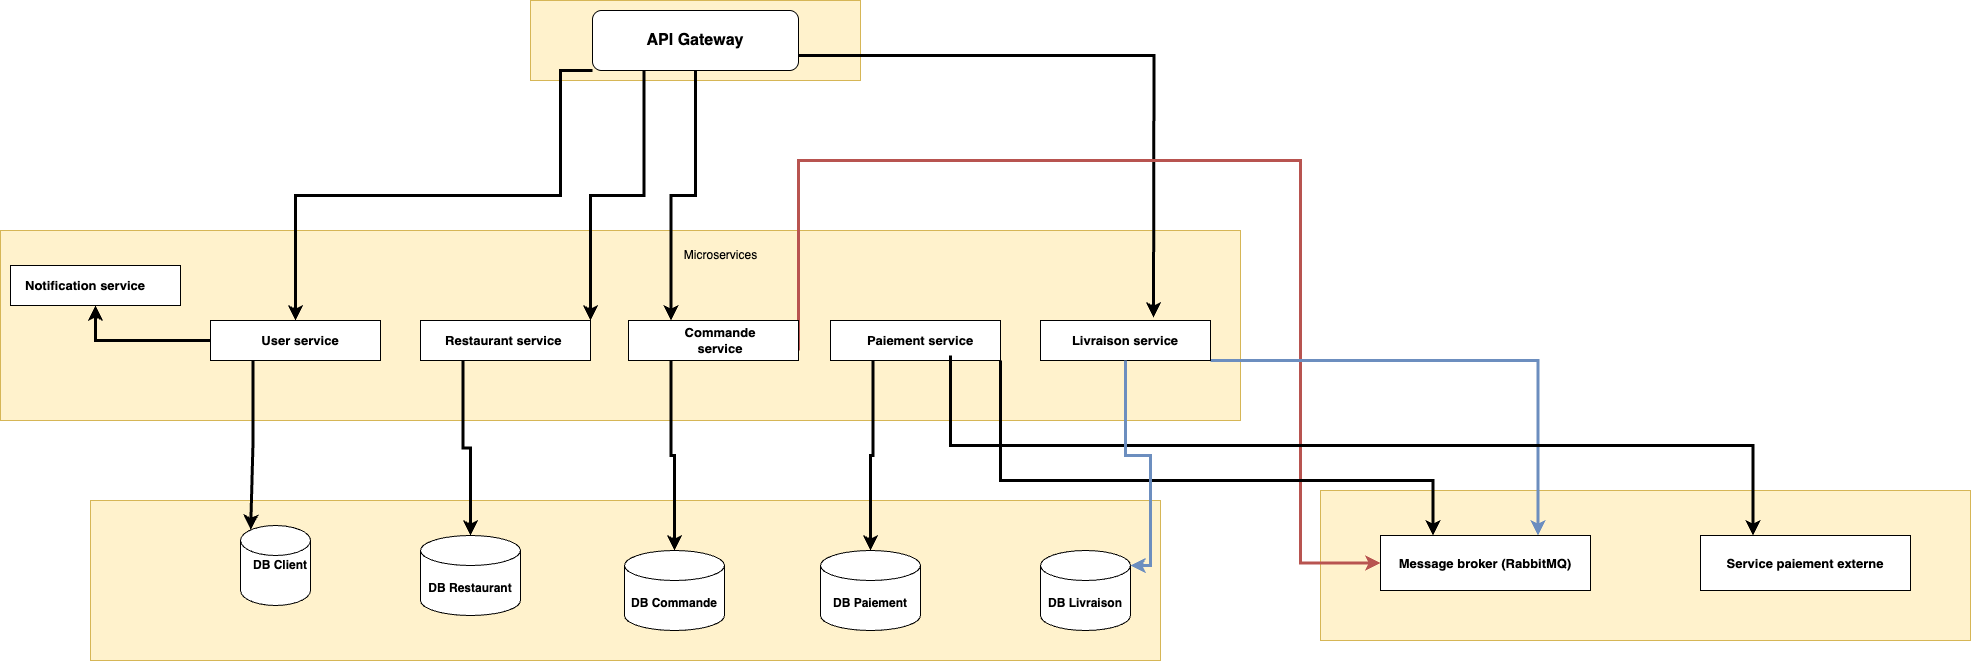

The diagram above was exported from draw.io. Its source (the exported page's mxGraphModel, read from the mxfile embedded in the PNG):
<mxGraphModel dx="3372" dy="1943" grid="1" gridSize="10" guides="1" tooltips="1" connect="1" arrows="1" fold="1" page="1" pageScale="1" pageWidth="827" pageHeight="1169" math="0" shadow="0">
  <root>
    <mxCell id="0" />
    <mxCell id="1" parent="0" />
    <mxCell id="WxzfV0HTojCL0mcw4TEG-44" value="" style="rounded=0;whiteSpace=wrap;html=1;fillColor=#fff2cc;strokeColor=#d6b656;" vertex="1" parent="1">
      <mxGeometry x="1010" y="540" width="650" height="150" as="geometry" />
    </mxCell>
    <mxCell id="WxzfV0HTojCL0mcw4TEG-5" value="" style="rounded=0;whiteSpace=wrap;html=1;fillColor=#fff2cc;strokeColor=#d6b656;" vertex="1" parent="1">
      <mxGeometry x="-310" y="280" width="1240" height="190" as="geometry" />
    </mxCell>
    <mxCell id="WxzfV0HTojCL0mcw4TEG-1" value="" style="rounded=0;whiteSpace=wrap;html=1;fillColor=#fff2cc;strokeColor=#d6b656;" vertex="1" parent="1">
      <mxGeometry x="220" y="50" width="330" height="80" as="geometry" />
    </mxCell>
    <mxCell id="WxzfV0HTojCL0mcw4TEG-39" style="edgeStyle=orthogonalEdgeStyle;rounded=0;orthogonalLoop=1;jettySize=auto;html=1;exitX=0;exitY=1;exitDx=0;exitDy=0;entryX=0.5;entryY=0;entryDx=0;entryDy=0;strokeWidth=3;" edge="1" parent="1" source="WxzfV0HTojCL0mcw4TEG-2" target="WxzfV0HTojCL0mcw4TEG-6">
      <mxGeometry relative="1" as="geometry">
        <Array as="points">
          <mxPoint x="250" y="120" />
          <mxPoint x="250" y="245" />
          <mxPoint x="-15" y="245" />
        </Array>
      </mxGeometry>
    </mxCell>
    <mxCell id="WxzfV0HTojCL0mcw4TEG-40" style="edgeStyle=orthogonalEdgeStyle;rounded=0;orthogonalLoop=1;jettySize=auto;html=1;exitX=0.25;exitY=1;exitDx=0;exitDy=0;entryX=1;entryY=0;entryDx=0;entryDy=0;strokeWidth=3;" edge="1" parent="1" source="WxzfV0HTojCL0mcw4TEG-2" target="WxzfV0HTojCL0mcw4TEG-8">
      <mxGeometry relative="1" as="geometry" />
    </mxCell>
    <mxCell id="WxzfV0HTojCL0mcw4TEG-41" style="edgeStyle=orthogonalEdgeStyle;rounded=0;orthogonalLoop=1;jettySize=auto;html=1;exitX=0.5;exitY=1;exitDx=0;exitDy=0;entryX=0.25;entryY=0;entryDx=0;entryDy=0;strokeWidth=3;" edge="1" parent="1" source="WxzfV0HTojCL0mcw4TEG-2" target="WxzfV0HTojCL0mcw4TEG-9">
      <mxGeometry relative="1" as="geometry" />
    </mxCell>
    <mxCell id="WxzfV0HTojCL0mcw4TEG-43" style="edgeStyle=orthogonalEdgeStyle;rounded=0;orthogonalLoop=1;jettySize=auto;html=1;exitX=1;exitY=0.75;exitDx=0;exitDy=0;strokeWidth=3;" edge="1" parent="1" source="WxzfV0HTojCL0mcw4TEG-2">
      <mxGeometry relative="1" as="geometry">
        <mxPoint x="560" y="110" as="sourcePoint" />
        <mxPoint x="843" y="367" as="targetPoint" />
      </mxGeometry>
    </mxCell>
    <mxCell id="WxzfV0HTojCL0mcw4TEG-2" value="" style="rounded=1;whiteSpace=wrap;html=1;" vertex="1" parent="1">
      <mxGeometry x="282" y="60" width="206" height="60" as="geometry" />
    </mxCell>
    <mxCell id="WxzfV0HTojCL0mcw4TEG-3" value="&lt;b&gt;&lt;font style=&quot;font-size: 16px;&quot;&gt;API Gateway&lt;/font&gt;&lt;/b&gt;" style="text;html=1;align=center;verticalAlign=middle;whiteSpace=wrap;rounded=0;" vertex="1" parent="1">
      <mxGeometry x="335" y="75" width="100" height="30" as="geometry" />
    </mxCell>
    <mxCell id="WxzfV0HTojCL0mcw4TEG-4" value="Microservices" style="text;html=1;align=center;verticalAlign=middle;resizable=0;points=[];autosize=1;strokeColor=none;fillColor=none;" vertex="1" parent="1">
      <mxGeometry x="360" y="290" width="100" height="30" as="geometry" />
    </mxCell>
    <mxCell id="WxzfV0HTojCL0mcw4TEG-35" style="edgeStyle=orthogonalEdgeStyle;rounded=0;orthogonalLoop=1;jettySize=auto;html=1;exitX=0;exitY=0.5;exitDx=0;exitDy=0;entryX=0.5;entryY=1;entryDx=0;entryDy=0;strokeWidth=3;" edge="1" parent="1" source="WxzfV0HTojCL0mcw4TEG-6" target="WxzfV0HTojCL0mcw4TEG-7">
      <mxGeometry relative="1" as="geometry" />
    </mxCell>
    <mxCell id="WxzfV0HTojCL0mcw4TEG-6" value="" style="rounded=0;whiteSpace=wrap;html=1;" vertex="1" parent="1">
      <mxGeometry x="-100" y="370" width="170" height="40" as="geometry" />
    </mxCell>
    <mxCell id="WxzfV0HTojCL0mcw4TEG-7" value="" style="rounded=0;whiteSpace=wrap;html=1;" vertex="1" parent="1">
      <mxGeometry x="-300" y="315" width="170" height="40" as="geometry" />
    </mxCell>
    <mxCell id="WxzfV0HTojCL0mcw4TEG-8" value="" style="rounded=0;whiteSpace=wrap;html=1;" vertex="1" parent="1">
      <mxGeometry x="110" y="370" width="170" height="40" as="geometry" />
    </mxCell>
    <mxCell id="WxzfV0HTojCL0mcw4TEG-52" style="edgeStyle=orthogonalEdgeStyle;rounded=0;orthogonalLoop=1;jettySize=auto;html=1;exitX=1;exitY=0.75;exitDx=0;exitDy=0;entryX=0;entryY=0.5;entryDx=0;entryDy=0;fillColor=#f8cecc;strokeColor=#b85450;strokeWidth=3;" edge="1" parent="1" source="WxzfV0HTojCL0mcw4TEG-9" target="WxzfV0HTojCL0mcw4TEG-46">
      <mxGeometry relative="1" as="geometry">
        <Array as="points">
          <mxPoint x="488" y="210" />
          <mxPoint x="990" y="210" />
          <mxPoint x="990" y="613" />
        </Array>
      </mxGeometry>
    </mxCell>
    <mxCell id="WxzfV0HTojCL0mcw4TEG-9" value="" style="rounded=0;whiteSpace=wrap;html=1;" vertex="1" parent="1">
      <mxGeometry x="318" y="370" width="170" height="40" as="geometry" />
    </mxCell>
    <mxCell id="WxzfV0HTojCL0mcw4TEG-50" style="edgeStyle=orthogonalEdgeStyle;rounded=0;orthogonalLoop=1;jettySize=auto;html=1;exitX=1;exitY=1;exitDx=0;exitDy=0;entryX=0.25;entryY=0;entryDx=0;entryDy=0;strokeWidth=3;" edge="1" parent="1" source="WxzfV0HTojCL0mcw4TEG-10" target="WxzfV0HTojCL0mcw4TEG-46">
      <mxGeometry relative="1" as="geometry">
        <Array as="points">
          <mxPoint x="690" y="530" />
          <mxPoint x="1123" y="530" />
        </Array>
      </mxGeometry>
    </mxCell>
    <mxCell id="WxzfV0HTojCL0mcw4TEG-10" value="" style="rounded=0;whiteSpace=wrap;html=1;" vertex="1" parent="1">
      <mxGeometry x="520" y="370" width="170" height="40" as="geometry" />
    </mxCell>
    <mxCell id="WxzfV0HTojCL0mcw4TEG-51" style="edgeStyle=orthogonalEdgeStyle;rounded=0;orthogonalLoop=1;jettySize=auto;html=1;exitX=1;exitY=1;exitDx=0;exitDy=0;entryX=0.75;entryY=0;entryDx=0;entryDy=0;fillColor=#dae8fc;strokeColor=#6c8ebf;strokeWidth=3;" edge="1" parent="1" source="WxzfV0HTojCL0mcw4TEG-11" target="WxzfV0HTojCL0mcw4TEG-46">
      <mxGeometry relative="1" as="geometry">
        <Array as="points">
          <mxPoint x="1228" y="410" />
        </Array>
      </mxGeometry>
    </mxCell>
    <mxCell id="WxzfV0HTojCL0mcw4TEG-11" value="" style="rounded=0;whiteSpace=wrap;html=1;" vertex="1" parent="1">
      <mxGeometry x="730" y="370" width="170" height="40" as="geometry" />
    </mxCell>
    <mxCell id="WxzfV0HTojCL0mcw4TEG-12" value="&lt;font style=&quot;font-size: 13px;&quot;&gt;&lt;b&gt;User service&lt;/b&gt;&lt;/font&gt;" style="text;html=1;align=center;verticalAlign=middle;whiteSpace=wrap;rounded=0;" vertex="1" parent="1">
      <mxGeometry x="-50" y="375" width="80" height="30" as="geometry" />
    </mxCell>
    <mxCell id="WxzfV0HTojCL0mcw4TEG-13" value="&lt;b&gt;&lt;font style=&quot;font-size: 13px;&quot;&gt;Restaurant service&amp;nbsp;&lt;/font&gt;&lt;/b&gt;" style="text;html=1;align=center;verticalAlign=middle;whiteSpace=wrap;rounded=0;" vertex="1" parent="1">
      <mxGeometry x="130" y="375" width="130" height="30" as="geometry" />
    </mxCell>
    <mxCell id="WxzfV0HTojCL0mcw4TEG-14" value="&lt;b&gt;&lt;font style=&quot;font-size: 13px;&quot;&gt;Commande service&lt;/font&gt;&lt;/b&gt;" style="text;html=1;align=center;verticalAlign=middle;whiteSpace=wrap;rounded=0;" vertex="1" parent="1">
      <mxGeometry x="350" y="375" width="120" height="30" as="geometry" />
    </mxCell>
    <mxCell id="WxzfV0HTojCL0mcw4TEG-49" style="edgeStyle=orthogonalEdgeStyle;rounded=0;orthogonalLoop=1;jettySize=auto;html=1;exitX=0.75;exitY=1;exitDx=0;exitDy=0;entryX=0.25;entryY=0;entryDx=0;entryDy=0;strokeWidth=3;" edge="1" parent="1" source="WxzfV0HTojCL0mcw4TEG-15" target="WxzfV0HTojCL0mcw4TEG-47">
      <mxGeometry relative="1" as="geometry">
        <mxPoint x="1020" y="480" as="targetPoint" />
      </mxGeometry>
    </mxCell>
    <mxCell id="WxzfV0HTojCL0mcw4TEG-15" value="&lt;font style=&quot;font-size: 13px;&quot;&gt;&lt;b&gt;Paiement service&lt;/b&gt;&lt;/font&gt;" style="text;html=1;align=center;verticalAlign=middle;whiteSpace=wrap;rounded=0;" vertex="1" parent="1">
      <mxGeometry x="550" y="375" width="120" height="30" as="geometry" />
    </mxCell>
    <mxCell id="WxzfV0HTojCL0mcw4TEG-16" value="&lt;b&gt;&lt;font style=&quot;font-size: 13px;&quot;&gt;Livraison service&lt;/font&gt;&lt;/b&gt;" style="text;html=1;align=center;verticalAlign=middle;whiteSpace=wrap;rounded=0;" vertex="1" parent="1">
      <mxGeometry x="750" y="375" width="130" height="30" as="geometry" />
    </mxCell>
    <mxCell id="WxzfV0HTojCL0mcw4TEG-17" value="&lt;b&gt;&lt;font style=&quot;font-size: 13px;&quot;&gt;Notification service&lt;/font&gt;&lt;/b&gt;" style="text;html=1;align=center;verticalAlign=middle;whiteSpace=wrap;rounded=0;" vertex="1" parent="1">
      <mxGeometry x="-290" y="320" width="130" height="30" as="geometry" />
    </mxCell>
    <mxCell id="WxzfV0HTojCL0mcw4TEG-18" value="" style="rounded=0;whiteSpace=wrap;html=1;fillColor=#fff2cc;strokeColor=#d6b656;" vertex="1" parent="1">
      <mxGeometry x="-220" y="550" width="1070" height="160" as="geometry" />
    </mxCell>
    <mxCell id="WxzfV0HTojCL0mcw4TEG-19" value="" style="shape=cylinder3;whiteSpace=wrap;html=1;boundedLbl=1;backgroundOutline=1;size=15;" vertex="1" parent="1">
      <mxGeometry x="-70" y="575" width="70" height="80" as="geometry" />
    </mxCell>
    <mxCell id="WxzfV0HTojCL0mcw4TEG-20" value="&lt;b&gt;DB Restaurant&lt;/b&gt;" style="shape=cylinder3;whiteSpace=wrap;html=1;boundedLbl=1;backgroundOutline=1;size=15;" vertex="1" parent="1">
      <mxGeometry x="110" y="585" width="100" height="80" as="geometry" />
    </mxCell>
    <mxCell id="WxzfV0HTojCL0mcw4TEG-21" value="&lt;b&gt;DB Commande&lt;/b&gt;" style="shape=cylinder3;whiteSpace=wrap;html=1;boundedLbl=1;backgroundOutline=1;size=15;" vertex="1" parent="1">
      <mxGeometry x="314" y="600" width="100" height="80" as="geometry" />
    </mxCell>
    <mxCell id="WxzfV0HTojCL0mcw4TEG-22" value="&lt;b&gt;DB Paiement&lt;/b&gt;" style="shape=cylinder3;whiteSpace=wrap;html=1;boundedLbl=1;backgroundOutline=1;size=15;" vertex="1" parent="1">
      <mxGeometry x="510" y="600" width="100" height="80" as="geometry" />
    </mxCell>
    <mxCell id="WxzfV0HTojCL0mcw4TEG-23" value="&lt;b&gt;DB Livraison&lt;/b&gt;" style="shape=cylinder3;whiteSpace=wrap;html=1;boundedLbl=1;backgroundOutline=1;size=15;" vertex="1" parent="1">
      <mxGeometry x="730" y="600" width="90" height="80" as="geometry" />
    </mxCell>
    <mxCell id="WxzfV0HTojCL0mcw4TEG-24" value="&lt;b&gt;DB Client&lt;/b&gt;" style="text;html=1;align=center;verticalAlign=middle;whiteSpace=wrap;rounded=0;" vertex="1" parent="1">
      <mxGeometry x="-60" y="600" width="60" height="30" as="geometry" />
    </mxCell>
    <mxCell id="WxzfV0HTojCL0mcw4TEG-25" style="edgeStyle=orthogonalEdgeStyle;rounded=0;orthogonalLoop=1;jettySize=auto;html=1;exitX=0.25;exitY=1;exitDx=0;exitDy=0;entryX=0.145;entryY=0;entryDx=0;entryDy=4.35;entryPerimeter=0;strokeWidth=3;" edge="1" parent="1" source="WxzfV0HTojCL0mcw4TEG-6" target="WxzfV0HTojCL0mcw4TEG-19">
      <mxGeometry relative="1" as="geometry" />
    </mxCell>
    <mxCell id="WxzfV0HTojCL0mcw4TEG-26" style="edgeStyle=orthogonalEdgeStyle;rounded=0;orthogonalLoop=1;jettySize=auto;html=1;exitX=0.25;exitY=1;exitDx=0;exitDy=0;entryX=0.5;entryY=0;entryDx=0;entryDy=0;entryPerimeter=0;strokeWidth=3;" edge="1" parent="1" source="WxzfV0HTojCL0mcw4TEG-8" target="WxzfV0HTojCL0mcw4TEG-20">
      <mxGeometry relative="1" as="geometry" />
    </mxCell>
    <mxCell id="WxzfV0HTojCL0mcw4TEG-29" style="edgeStyle=orthogonalEdgeStyle;rounded=0;orthogonalLoop=1;jettySize=auto;html=1;exitX=0.25;exitY=1;exitDx=0;exitDy=0;entryX=0.5;entryY=0;entryDx=0;entryDy=0;entryPerimeter=0;strokeWidth=3;" edge="1" parent="1" source="WxzfV0HTojCL0mcw4TEG-9" target="WxzfV0HTojCL0mcw4TEG-21">
      <mxGeometry relative="1" as="geometry" />
    </mxCell>
    <mxCell id="WxzfV0HTojCL0mcw4TEG-30" style="edgeStyle=orthogonalEdgeStyle;rounded=0;orthogonalLoop=1;jettySize=auto;html=1;exitX=0.25;exitY=1;exitDx=0;exitDy=0;entryX=0.5;entryY=0;entryDx=0;entryDy=0;entryPerimeter=0;strokeWidth=3;" edge="1" parent="1" source="WxzfV0HTojCL0mcw4TEG-10" target="WxzfV0HTojCL0mcw4TEG-22">
      <mxGeometry relative="1" as="geometry" />
    </mxCell>
    <mxCell id="WxzfV0HTojCL0mcw4TEG-37" style="edgeStyle=orthogonalEdgeStyle;rounded=0;orthogonalLoop=1;jettySize=auto;html=1;exitX=0.5;exitY=1;exitDx=0;exitDy=0;entryX=1;entryY=0;entryDx=0;entryDy=15;entryPerimeter=0;strokeWidth=3;fillColor=#dae8fc;strokeColor=#6c8ebf;" edge="1" parent="1" source="WxzfV0HTojCL0mcw4TEG-11" target="WxzfV0HTojCL0mcw4TEG-23">
      <mxGeometry relative="1" as="geometry" />
    </mxCell>
    <mxCell id="WxzfV0HTojCL0mcw4TEG-46" value="&lt;b&gt;&lt;font style=&quot;font-size: 13px;&quot;&gt;Message broker (RabbitMQ)&lt;/font&gt;&lt;/b&gt;" style="rounded=0;whiteSpace=wrap;html=1;" vertex="1" parent="1">
      <mxGeometry x="1070" y="585" width="210" height="55" as="geometry" />
    </mxCell>
    <mxCell id="WxzfV0HTojCL0mcw4TEG-47" value="&lt;b&gt;&lt;font style=&quot;font-size: 13px;&quot;&gt;Service paiement externe&lt;/font&gt;&lt;/b&gt;" style="rounded=0;whiteSpace=wrap;html=1;" vertex="1" parent="1">
      <mxGeometry x="1390" y="585" width="210" height="55" as="geometry" />
    </mxCell>
  </root>
</mxGraphModel>